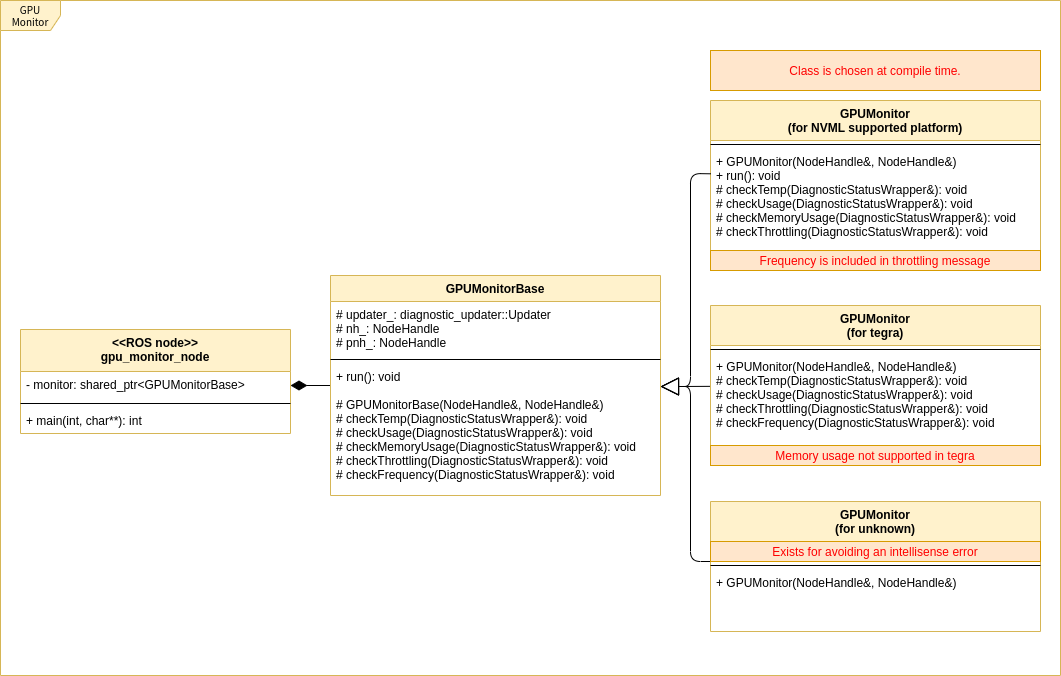

The diagram above was exported from draw.io. Its source (the exported page's mxGraphModel, read from the mxfile embedded in the PNG):
<mxGraphModel dx="1550" dy="833" grid="1" gridSize="10" guides="1" tooltips="1" connect="1" arrows="1" fold="1" page="1" pageScale="1" pageWidth="1100" pageHeight="850" math="0" shadow="0">
  <root>
    <mxCell id="r9V130wmqVA4Gvxd8tiN-0" />
    <mxCell id="r9V130wmqVA4Gvxd8tiN-1" parent="r9V130wmqVA4Gvxd8tiN-0" />
    <mxCell id="Dmd0_J_iMf54RExIVpZz-1" value="GPU Monitor" style="shape=umlFrame;whiteSpace=wrap;html=1;rounded=0;shadow=0;comic=0;labelBackgroundColor=none;strokeWidth=1;fontFamily=Verdana;fontSize=10;align=center;fillColor=#fff2cc;strokeColor=#d6b656;" parent="r9V130wmqVA4Gvxd8tiN-1" vertex="1">
      <mxGeometry x="20" y="25" width="1060" height="675" as="geometry" />
    </mxCell>
    <mxCell id="Dmd0_J_iMf54RExIVpZz-2" value="" style="endArrow=none;html=1;endSize=12;startArrow=diamondThin;startSize=14;startFill=1;edgeStyle=orthogonalEdgeStyle;align=left;verticalAlign=bottom;endFill=0;" parent="r9V130wmqVA4Gvxd8tiN-1" source="Dmd0_J_iMf54RExIVpZz-8" target="Dmd0_J_iMf54RExIVpZz-11" edge="1">
      <mxGeometry x="-1" y="20" relative="1" as="geometry">
        <mxPoint x="310" y="364" as="sourcePoint" />
        <mxPoint x="350" y="364" as="targetPoint" />
        <mxPoint as="offset" />
      </mxGeometry>
    </mxCell>
    <mxCell id="Dmd0_J_iMf54RExIVpZz-6" value="Class is chosen at compile time." style="text;html=1;strokeColor=#d79b00;fillColor=#ffe6cc;align=center;verticalAlign=middle;whiteSpace=wrap;rounded=0;fontColor=#FF0000;" parent="r9V130wmqVA4Gvxd8tiN-1" vertex="1">
      <mxGeometry x="730" y="75" width="330" height="40" as="geometry" />
    </mxCell>
    <mxCell id="Dmd0_J_iMf54RExIVpZz-16" value="" style="endArrow=block;endSize=16;endFill=0;html=1;exitX=0;exitY=1;exitDx=0;exitDy=0;" parent="r9V130wmqVA4Gvxd8tiN-1" source="Dmd0_J_iMf54RExIVpZz-26" edge="1">
      <mxGeometry width="160" relative="1" as="geometry">
        <mxPoint x="760" y="736" as="sourcePoint" />
        <mxPoint x="680" y="411" as="targetPoint" />
        <Array as="points">
          <mxPoint x="710" y="586" />
          <mxPoint x="710" y="411" />
        </Array>
      </mxGeometry>
    </mxCell>
    <mxCell id="Dmd0_J_iMf54RExIVpZz-17" value="" style="endArrow=block;endSize=16;endFill=0;html=1;entryX=1;entryY=0.175;entryDx=0;entryDy=0;entryPerimeter=0;" parent="r9V130wmqVA4Gvxd8tiN-1" source="Dmd0_J_iMf54RExIVpZz-18" target="Dmd0_J_iMf54RExIVpZz-14" edge="1">
      <mxGeometry width="160" relative="1" as="geometry">
        <mxPoint x="720" y="420" as="sourcePoint" />
        <mxPoint x="680" y="434" as="targetPoint" />
        <Array as="points" />
      </mxGeometry>
    </mxCell>
    <mxCell id="Dmd0_J_iMf54RExIVpZz-29" value="GPUMonitor&#10;(for NVML supported platform)" style="swimlane;fontStyle=1;align=center;verticalAlign=top;childLayout=stackLayout;horizontal=1;startSize=40;horizontalStack=0;resizeParent=1;resizeParentMax=0;resizeLast=0;collapsible=1;marginBottom=0;fillColor=#fff2cc;strokeColor=#d6b656;" parent="r9V130wmqVA4Gvxd8tiN-1" vertex="1">
      <mxGeometry x="730" y="125" width="330" height="170" as="geometry" />
    </mxCell>
    <mxCell id="Dmd0_J_iMf54RExIVpZz-30" value="" style="line;strokeWidth=1;fillColor=none;align=left;verticalAlign=middle;spacingTop=-1;spacingLeft=3;spacingRight=3;rotatable=0;labelPosition=right;points=[];portConstraint=eastwest;" parent="Dmd0_J_iMf54RExIVpZz-29" vertex="1">
      <mxGeometry y="40" width="330" height="8" as="geometry" />
    </mxCell>
    <mxCell id="Dmd0_J_iMf54RExIVpZz-31" value="+ GPUMonitor(NodeHandle&amp;, NodeHandle&amp;)&#10;+ run(): void&#10;# checkTemp(DiagnosticStatusWrapper&amp;): void&#10;# checkUsage(DiagnosticStatusWrapper&amp;): void&#10;# checkMemoryUsage(DiagnosticStatusWrapper&amp;): void&#10;# checkThrottling(DiagnosticStatusWrapper&amp;): void&#10;" style="text;strokeColor=none;fillColor=none;align=left;verticalAlign=top;spacingLeft=4;spacingRight=4;overflow=hidden;rotatable=0;points=[[0,0.5],[1,0.5]];portConstraint=eastwest;" parent="Dmd0_J_iMf54RExIVpZz-29" vertex="1">
      <mxGeometry y="48" width="330" height="102" as="geometry" />
    </mxCell>
    <mxCell id="7XzNd_IoyKyvojJHNjPL-0" value="Frequency is included in throttling message" style="text;html=1;strokeColor=#d79b00;fillColor=#ffe6cc;align=center;verticalAlign=middle;whiteSpace=wrap;rounded=0;fontColor=#FF0000;" parent="Dmd0_J_iMf54RExIVpZz-29" vertex="1">
      <mxGeometry y="150" width="330" height="20" as="geometry" />
    </mxCell>
    <mxCell id="Dmd0_J_iMf54RExIVpZz-18" value="GPUMonitor&#10;(for tegra)" style="swimlane;fontStyle=1;align=center;verticalAlign=top;childLayout=stackLayout;horizontal=1;startSize=40;horizontalStack=0;resizeParent=1;resizeParentMax=0;resizeLast=0;collapsible=1;marginBottom=0;fillColor=#fff2cc;strokeColor=#d6b656;" parent="r9V130wmqVA4Gvxd8tiN-1" vertex="1">
      <mxGeometry x="730" y="330" width="330" height="160" as="geometry" />
    </mxCell>
    <mxCell id="Dmd0_J_iMf54RExIVpZz-19" value="" style="line;strokeWidth=1;fillColor=none;align=left;verticalAlign=middle;spacingTop=-1;spacingLeft=3;spacingRight=3;rotatable=0;labelPosition=right;points=[];portConstraint=eastwest;" parent="Dmd0_J_iMf54RExIVpZz-18" vertex="1">
      <mxGeometry y="40" width="330" height="8" as="geometry" />
    </mxCell>
    <mxCell id="Dmd0_J_iMf54RExIVpZz-20" value="+ GPUMonitor(NodeHandle&amp;, NodeHandle&amp;)&#10;# checkTemp(DiagnosticStatusWrapper&amp;): void&#10;# checkUsage(DiagnosticStatusWrapper&amp;): void&#10;# checkThrottling(DiagnosticStatusWrapper&amp;): void&#10;# checkFrequency(DiagnosticStatusWrapper&amp;): void" style="text;strokeColor=none;fillColor=none;align=left;verticalAlign=top;spacingLeft=4;spacingRight=4;overflow=hidden;rotatable=0;points=[[0,0.5],[1,0.5]];portConstraint=eastwest;" parent="Dmd0_J_iMf54RExIVpZz-18" vertex="1">
      <mxGeometry y="48" width="330" height="92" as="geometry" />
    </mxCell>
    <mxCell id="7XzNd_IoyKyvojJHNjPL-1" value="Memory usage not supported in tegra" style="text;html=1;strokeColor=#d79b00;fillColor=#ffe6cc;align=center;verticalAlign=middle;whiteSpace=wrap;rounded=0;fontColor=#FF0000;" parent="Dmd0_J_iMf54RExIVpZz-18" vertex="1">
      <mxGeometry y="140" width="330" height="20" as="geometry" />
    </mxCell>
    <mxCell id="Dmd0_J_iMf54RExIVpZz-25" value="GPUMonitor&#10;(for unknown)" style="swimlane;fontStyle=1;align=center;verticalAlign=top;childLayout=stackLayout;horizontal=1;startSize=40;horizontalStack=0;resizeParent=1;resizeParentMax=0;resizeLast=0;collapsible=1;marginBottom=0;fillColor=#fff2cc;strokeColor=#d6b656;" parent="r9V130wmqVA4Gvxd8tiN-1" vertex="1">
      <mxGeometry x="730" y="526" width="330" height="130" as="geometry" />
    </mxCell>
    <mxCell id="Dmd0_J_iMf54RExIVpZz-26" value="Exists for avoiding an intellisense error" style="text;html=1;strokeColor=#d79b00;fillColor=#ffe6cc;align=center;verticalAlign=middle;whiteSpace=wrap;rounded=0;fontColor=#FF0000;" parent="Dmd0_J_iMf54RExIVpZz-25" vertex="1">
      <mxGeometry y="40" width="330" height="20" as="geometry" />
    </mxCell>
    <mxCell id="Dmd0_J_iMf54RExIVpZz-27" value="" style="line;strokeWidth=1;fillColor=none;align=left;verticalAlign=middle;spacingTop=-1;spacingLeft=3;spacingRight=3;rotatable=0;labelPosition=right;points=[];portConstraint=eastwest;" parent="Dmd0_J_iMf54RExIVpZz-25" vertex="1">
      <mxGeometry y="60" width="330" height="8" as="geometry" />
    </mxCell>
    <mxCell id="Dmd0_J_iMf54RExIVpZz-28" value="+ GPUMonitor(NodeHandle&amp;, NodeHandle&amp;)" style="text;strokeColor=none;fillColor=none;align=left;verticalAlign=top;spacingLeft=4;spacingRight=4;overflow=hidden;rotatable=0;points=[[0,0.5],[1,0.5]];portConstraint=eastwest;" parent="Dmd0_J_iMf54RExIVpZz-25" vertex="1">
      <mxGeometry y="68" width="330" height="62" as="geometry" />
    </mxCell>
    <mxCell id="Dmd0_J_iMf54RExIVpZz-11" value="GPUMonitorBase" style="swimlane;fontStyle=1;align=center;verticalAlign=top;childLayout=stackLayout;horizontal=1;startSize=26;horizontalStack=0;resizeParent=1;resizeParentMax=0;resizeLast=0;collapsible=1;marginBottom=0;fillColor=#fff2cc;strokeColor=#d6b656;" parent="r9V130wmqVA4Gvxd8tiN-1" vertex="1">
      <mxGeometry x="350" y="300" width="330" height="220" as="geometry" />
    </mxCell>
    <mxCell id="Dmd0_J_iMf54RExIVpZz-12" value="# updater_: diagnostic_updater::Updater&#10;# nh_: NodeHandle&#10;# pnh_: NodeHandle&#10;&#10;" style="text;strokeColor=none;fillColor=none;align=left;verticalAlign=top;spacingLeft=4;spacingRight=4;overflow=hidden;rotatable=0;points=[[0,0.5],[1,0.5]];portConstraint=eastwest;" parent="Dmd0_J_iMf54RExIVpZz-11" vertex="1">
      <mxGeometry y="26" width="330" height="54" as="geometry" />
    </mxCell>
    <mxCell id="Dmd0_J_iMf54RExIVpZz-13" value="" style="line;strokeWidth=1;fillColor=none;align=left;verticalAlign=middle;spacingTop=-1;spacingLeft=3;spacingRight=3;rotatable=0;labelPosition=right;points=[];portConstraint=eastwest;" parent="Dmd0_J_iMf54RExIVpZz-11" vertex="1">
      <mxGeometry y="80" width="330" height="8" as="geometry" />
    </mxCell>
    <mxCell id="Dmd0_J_iMf54RExIVpZz-33" value="" style="endArrow=block;endSize=16;endFill=0;html=1;exitX=0.001;exitY=0.248;exitDx=0;exitDy=0;exitPerimeter=0;" parent="Dmd0_J_iMf54RExIVpZz-11" source="Dmd0_J_iMf54RExIVpZz-31" edge="1">
      <mxGeometry width="160" relative="1" as="geometry">
        <mxPoint x="380" y="-144" as="sourcePoint" />
        <mxPoint x="330" y="111" as="targetPoint" />
        <Array as="points">
          <mxPoint x="360" y="-102" />
          <mxPoint x="360" y="111" />
        </Array>
      </mxGeometry>
    </mxCell>
    <mxCell id="Dmd0_J_iMf54RExIVpZz-14" value="+ run(): void&#10;&#10;# GPUMonitorBase(NodeHandle&amp;, NodeHandle&amp;)&#10;# checkTemp(DiagnosticStatusWrapper&amp;): void&#10;# checkUsage(DiagnosticStatusWrapper&amp;): void&#10;# checkMemoryUsage(DiagnosticStatusWrapper&amp;): void&#10;# checkThrottling(DiagnosticStatusWrapper&amp;): void&#10;# checkFrequency(DiagnosticStatusWrapper&amp;): void" style="text;strokeColor=none;fillColor=none;align=left;verticalAlign=top;spacingLeft=4;spacingRight=4;overflow=hidden;rotatable=0;points=[[0,0.5],[1,0.5]];portConstraint=eastwest;" parent="Dmd0_J_iMf54RExIVpZz-11" vertex="1">
      <mxGeometry y="88" width="330" height="132" as="geometry" />
    </mxCell>
    <mxCell id="Dmd0_J_iMf54RExIVpZz-7" value="&lt;&lt;ROS node&gt;&gt;&#10;gpu_monitor_node" style="swimlane;fontStyle=1;align=center;verticalAlign=top;childLayout=stackLayout;horizontal=1;startSize=42;horizontalStack=0;resizeParent=1;resizeParentMax=0;resizeLast=0;collapsible=1;marginBottom=0;fillColor=#fff2cc;strokeColor=#d6b656;" parent="r9V130wmqVA4Gvxd8tiN-1" vertex="1">
      <mxGeometry x="40" y="354" width="270" height="104" as="geometry" />
    </mxCell>
    <mxCell id="Dmd0_J_iMf54RExIVpZz-8" value="- monitor: shared_ptr&lt;GPUMonitorBase&gt;&#10;" style="text;strokeColor=none;fillColor=none;align=left;verticalAlign=top;spacingLeft=4;spacingRight=4;overflow=hidden;rotatable=0;points=[[0,0.5],[1,0.5]];portConstraint=eastwest;" parent="Dmd0_J_iMf54RExIVpZz-7" vertex="1">
      <mxGeometry y="42" width="270" height="28" as="geometry" />
    </mxCell>
    <mxCell id="Dmd0_J_iMf54RExIVpZz-9" value="" style="line;strokeWidth=1;fillColor=none;align=left;verticalAlign=middle;spacingTop=-1;spacingLeft=3;spacingRight=3;rotatable=0;labelPosition=right;points=[];portConstraint=eastwest;" parent="Dmd0_J_iMf54RExIVpZz-7" vertex="1">
      <mxGeometry y="70" width="270" height="8" as="geometry" />
    </mxCell>
    <mxCell id="Dmd0_J_iMf54RExIVpZz-10" value="+ main(int, char**): int" style="text;strokeColor=none;fillColor=none;align=left;verticalAlign=top;spacingLeft=4;spacingRight=4;overflow=hidden;rotatable=0;points=[[0,0.5],[1,0.5]];portConstraint=eastwest;" parent="Dmd0_J_iMf54RExIVpZz-7" vertex="1">
      <mxGeometry y="78" width="270" height="26" as="geometry" />
    </mxCell>
  </root>
</mxGraphModel>